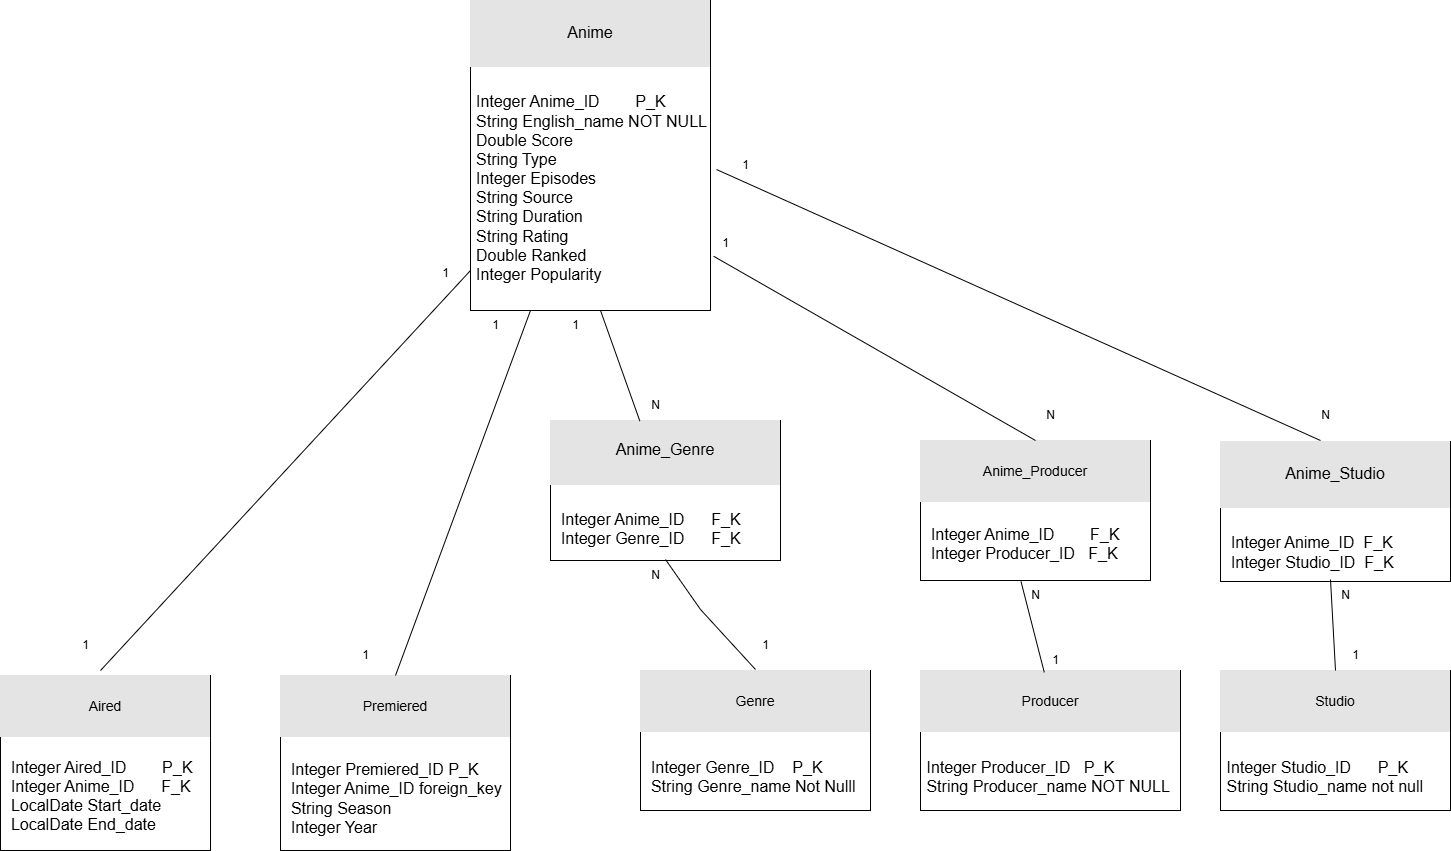

The diagram above was exported from draw.io. Its source (the exported page's mxGraphModel, read from the mxfile embedded in the PNG):
<mxGraphModel dx="2117" dy="557" grid="1" gridSize="10" guides="1" tooltips="1" connect="1" arrows="1" fold="1" page="1" pageScale="1" pageWidth="827" pageHeight="1169" background="none" math="0" shadow="0">
  <root>
    <mxCell id="0" />
    <mxCell id="1" parent="0" />
    <mxCell id="LKjllhAMSqrUVAPRnhSR-2" value="&lt;div style=&quot;box-sizing: border-box; width: 100%; background: rgb(228, 228, 228); padding: 2px;&quot;&gt;&lt;font style=&quot;font-size: 14px;&quot;&gt;&lt;br&gt;&lt;/font&gt;&lt;/div&gt;&lt;div style=&quot;text-align: center; box-sizing: border-box; width: 100%; background: rgb(228, 228, 228); padding: 2px;&quot;&gt;&lt;font size=&quot;3&quot; style=&quot;&quot;&gt;Anime&lt;/font&gt;&lt;/div&gt;&lt;div style=&quot;box-sizing: border-box; width: 100%; background: rgb(228, 228, 228); padding: 2px;&quot;&gt;&lt;font size=&quot;3&quot;&gt;&lt;br&gt;&lt;/font&gt;&lt;/div&gt;&lt;table style=&quot;width: 100%;&quot; cellpadding=&quot;2&quot; cellspacing=&quot;0&quot;&gt;&lt;tbody&gt;&lt;tr&gt;&lt;td&gt;&lt;/td&gt;&lt;td&gt;&lt;font size=&quot;3&quot;&gt;&lt;br&gt;&lt;/font&gt;&lt;/td&gt;&lt;/tr&gt;&lt;tr&gt;&lt;td&gt;&lt;/td&gt;&lt;td&gt;&lt;font size=&quot;3&quot;&gt;&lt;span class=&quot;&quot;&gt;Integer Anime_ID&amp;nbsp; &amp;nbsp; &amp;nbsp; &amp;nbsp; P_K&lt;br&gt;&lt;/span&gt;&lt;span class=&quot;&quot;&gt;String English_name NOT NULL&lt;br&gt;&lt;/span&gt;&lt;span class=&quot;&quot;&gt;Double Score&lt;br&gt;&lt;/span&gt;&lt;span class=&quot;&quot;&gt;String Type&lt;br&gt;&lt;/span&gt;&lt;span class=&quot;&quot;&gt;Integer Episodes&lt;br&gt;&lt;/span&gt;&lt;span class=&quot;&quot;&gt;String Source&lt;br&gt;&lt;/span&gt;&lt;span class=&quot;&quot;&gt;String Duration&lt;br&gt;&lt;/span&gt;&lt;span class=&quot;&quot;&gt;String Rating&lt;br&gt;&lt;/span&gt;&lt;span class=&quot;&quot;&gt;Double Ranked&lt;br&gt;&lt;/span&gt;&lt;span class=&quot;&quot;&gt;Integer Popularity&lt;/span&gt;&lt;br&gt;&lt;br&gt;&lt;/font&gt;&lt;/td&gt;&lt;/tr&gt;&lt;/tbody&gt;&lt;/table&gt;" style="verticalAlign=top;align=left;overflow=fill;html=1;whiteSpace=wrap;" parent="1" vertex="1">
      <mxGeometry x="210" y="70" width="240" height="310" as="geometry" />
    </mxCell>
    <mxCell id="XcMjGIo-kZ1OuJKbRMXu-1" value="&lt;div style=&quot;box-sizing: border-box; width: 100%; background: rgb(228, 228, 228); padding: 2px;&quot;&gt;&lt;font style=&quot;font-size: 14px;&quot;&gt;&lt;br&gt;&lt;/font&gt;&lt;/div&gt;&lt;div style=&quot;text-align: center; box-sizing: border-box; width: 100%; background: rgb(228, 228, 228); padding: 2px;&quot;&gt;&lt;span style=&quot;font-size: 14px;&quot;&gt;Genre&lt;/span&gt;&lt;/div&gt;&lt;div style=&quot;box-sizing: border-box; width: 100%; background: rgb(228, 228, 228); padding: 2px;&quot;&gt;&lt;font style=&quot;font-size: 14px;&quot;&gt;&lt;br&gt;&lt;/font&gt;&lt;/div&gt;&lt;table style=&quot;width: 100%;&quot; cellpadding=&quot;2&quot; cellspacing=&quot;0&quot;&gt;&lt;tbody&gt;&lt;tr&gt;&lt;td&gt;&lt;/td&gt;&lt;td&gt;&lt;font size=&quot;3&quot;&gt;&lt;br&gt;&lt;/font&gt;&lt;/td&gt;&lt;/tr&gt;&lt;tr&gt;&lt;td&gt;&lt;font size=&quot;3&quot;&gt;&lt;span class=&quot;&quot;&gt;&amp;nbsp; Integer Genre_ID&amp;nbsp; &amp;nbsp; P_K&lt;br&gt;&lt;/span&gt;&lt;span class=&quot;&quot;&gt;&amp;nbsp; String Genre_name Not Nulll&lt;/span&gt;&lt;/font&gt;&lt;/td&gt;&lt;td&gt;&lt;font size=&quot;3&quot;&gt;&lt;br&gt;&lt;br&gt;&lt;/font&gt;&lt;/td&gt;&lt;/tr&gt;&lt;/tbody&gt;&lt;/table&gt;" style="verticalAlign=top;align=left;overflow=fill;html=1;whiteSpace=wrap;" parent="1" vertex="1">
      <mxGeometry x="380" y="740" width="230" height="140" as="geometry" />
    </mxCell>
    <mxCell id="XcMjGIo-kZ1OuJKbRMXu-2" value="&lt;div style=&quot;box-sizing: border-box; width: 100%; background: rgb(228, 228, 228); padding: 2px;&quot;&gt;&lt;font style=&quot;font-size: 14px;&quot;&gt;&lt;br&gt;&lt;/font&gt;&lt;/div&gt;&lt;div style=&quot;text-align: center; box-sizing: border-box; width: 100%; background: rgb(228, 228, 228); padding: 2px;&quot;&gt;&lt;span style=&quot;font-size: 14px;&quot;&gt;Producer&lt;/span&gt;&lt;/div&gt;&lt;div style=&quot;box-sizing: border-box; width: 100%; background: rgb(228, 228, 228); padding: 2px;&quot;&gt;&lt;font style=&quot;font-size: 14px;&quot;&gt;&lt;br&gt;&lt;/font&gt;&lt;/div&gt;&lt;table style=&quot;width: 100%;&quot; cellpadding=&quot;2&quot; cellspacing=&quot;0&quot;&gt;&lt;tbody&gt;&lt;tr&gt;&lt;td&gt;&lt;/td&gt;&lt;td&gt;&lt;font size=&quot;3&quot;&gt;&lt;br&gt;&lt;/font&gt;&lt;/td&gt;&lt;/tr&gt;&lt;tr&gt;&lt;td&gt;&lt;font size=&quot;3&quot;&gt;&lt;span class=&quot;&quot;&gt;&amp;nbsp;Integer Producer_ID&amp;nbsp; &amp;nbsp;P_K&amp;nbsp;&lt;br&gt;&lt;/span&gt;&lt;span class=&quot;&quot;&gt;&amp;nbsp;String Producer_name NOT NULL&lt;/span&gt;&lt;/font&gt;&lt;/td&gt;&lt;td&gt;&lt;font size=&quot;3&quot;&gt;&lt;br&gt;&lt;br&gt;&lt;/font&gt;&lt;/td&gt;&lt;/tr&gt;&lt;/tbody&gt;&lt;/table&gt;" style="verticalAlign=top;align=left;overflow=fill;html=1;whiteSpace=wrap;" parent="1" vertex="1">
      <mxGeometry x="660" y="740" width="260" height="140" as="geometry" />
    </mxCell>
    <mxCell id="XcMjGIo-kZ1OuJKbRMXu-3" value="&lt;div style=&quot;box-sizing: border-box; width: 100%; background: rgb(228, 228, 228); padding: 2px;&quot;&gt;&lt;font style=&quot;font-size: 14px;&quot;&gt;&lt;br&gt;&lt;/font&gt;&lt;/div&gt;&lt;div style=&quot;text-align: center; box-sizing: border-box; width: 100%; background: rgb(228, 228, 228); padding: 2px;&quot;&gt;&lt;span style=&quot;font-size: 14px;&quot;&gt;Studio&lt;/span&gt;&lt;/div&gt;&lt;div style=&quot;box-sizing: border-box; width: 100%; background: rgb(228, 228, 228); padding: 2px;&quot;&gt;&lt;font style=&quot;font-size: 14px;&quot;&gt;&lt;br&gt;&lt;/font&gt;&lt;/div&gt;&lt;table style=&quot;width: 100%;&quot; cellpadding=&quot;2&quot; cellspacing=&quot;0&quot;&gt;&lt;tbody&gt;&lt;tr&gt;&lt;td&gt;&lt;/td&gt;&lt;td&gt;&lt;font size=&quot;3&quot;&gt;&lt;br&gt;&lt;/font&gt;&lt;/td&gt;&lt;/tr&gt;&lt;tr&gt;&lt;td&gt;&lt;/td&gt;&lt;td&gt;&lt;font size=&quot;3&quot;&gt;&lt;span class=&quot;&quot;&gt;Integer Studio_ID&amp;nbsp; &amp;nbsp; &amp;nbsp; P_K&amp;nbsp;&lt;br&gt;&lt;/span&gt;&lt;span class=&quot;&quot;&gt;String Studio_name not null&lt;/span&gt;&lt;/font&gt;&lt;/td&gt;&lt;/tr&gt;&lt;/tbody&gt;&lt;/table&gt;" style="verticalAlign=top;align=left;overflow=fill;html=1;whiteSpace=wrap;" parent="1" vertex="1">
      <mxGeometry x="960" y="740" width="230" height="140" as="geometry" />
    </mxCell>
    <mxCell id="XcMjGIo-kZ1OuJKbRMXu-4" style="edgeStyle=orthogonalEdgeStyle;rounded=0;orthogonalLoop=1;jettySize=auto;html=1;exitX=0.5;exitY=1;exitDx=0;exitDy=0;" parent="1" source="XcMjGIo-kZ1OuJKbRMXu-3" target="XcMjGIo-kZ1OuJKbRMXu-3" edge="1">
      <mxGeometry relative="1" as="geometry" />
    </mxCell>
    <mxCell id="XcMjGIo-kZ1OuJKbRMXu-5" value="&lt;div style=&quot;box-sizing: border-box; width: 100%; background: rgb(228, 228, 228); padding: 2px;&quot;&gt;&lt;font style=&quot;font-size: 14px;&quot;&gt;&lt;br&gt;&lt;/font&gt;&lt;/div&gt;&lt;div style=&quot;text-align: center; box-sizing: border-box; width: 100%; background: rgb(228, 228, 228); padding: 2px;&quot;&gt;&lt;span style=&quot;font-size: 14px;&quot;&gt;Aired&lt;/span&gt;&lt;/div&gt;&lt;div style=&quot;box-sizing: border-box; width: 100%; background: rgb(228, 228, 228); padding: 2px;&quot;&gt;&lt;font style=&quot;font-size: 14px;&quot;&gt;&lt;br&gt;&lt;/font&gt;&lt;/div&gt;&lt;table style=&quot;width: 100%;&quot; cellpadding=&quot;2&quot; cellspacing=&quot;0&quot;&gt;&lt;tbody&gt;&lt;tr&gt;&lt;td&gt;&lt;/td&gt;&lt;td&gt;&lt;br&gt;&lt;/td&gt;&lt;/tr&gt;&lt;tr&gt;&lt;td&gt;&lt;font size=&quot;3&quot;&gt;&lt;span class=&quot;&quot;&gt;&amp;nbsp; Integer Aired_ID&amp;nbsp; &amp;nbsp; &amp;nbsp; &amp;nbsp;&amp;nbsp;&lt;/span&gt;&lt;/font&gt;&lt;span style=&quot;font-size: medium;&quot;&gt;P_K&lt;/span&gt;&lt;font size=&quot;3&quot;&gt;&lt;span class=&quot;&quot;&gt;&lt;br&gt;&lt;/span&gt;&lt;span class=&quot;&quot;&gt;&amp;nbsp; Integer Anime_ID&amp;nbsp; &amp;nbsp; &amp;nbsp;&amp;nbsp;&lt;/span&gt;&lt;/font&gt;&lt;span style=&quot;font-size: medium;&quot;&gt;F_K&lt;/span&gt;&lt;font size=&quot;3&quot;&gt;&lt;span class=&quot;&quot;&gt;&lt;br&gt;&lt;/span&gt;&lt;span class=&quot;&quot;&gt;&amp;nbsp; LocalDate Start_date&lt;br&gt;&lt;/span&gt;&lt;span class=&quot;&quot;&gt;&amp;nbsp; LocalDate End_date&lt;/span&gt;&lt;/font&gt;&lt;/td&gt;&lt;td&gt;&lt;font size=&quot;3&quot;&gt;&lt;br&gt;&lt;br&gt;&lt;/font&gt;&lt;/td&gt;&lt;/tr&gt;&lt;/tbody&gt;&lt;/table&gt;" style="verticalAlign=top;align=left;overflow=fill;html=1;whiteSpace=wrap;" parent="1" vertex="1">
      <mxGeometry x="-260" y="745" width="210" height="175" as="geometry" />
    </mxCell>
    <mxCell id="XcMjGIo-kZ1OuJKbRMXu-6" value="&lt;div style=&quot;box-sizing: border-box; width: 100%; background: rgb(228, 228, 228); padding: 2px;&quot;&gt;&lt;font style=&quot;font-size: 14px;&quot;&gt;&lt;br&gt;&lt;/font&gt;&lt;/div&gt;&lt;div style=&quot;text-align: center; box-sizing: border-box; width: 100%; background: rgb(228, 228, 228); padding: 2px;&quot;&gt;&lt;span style=&quot;font-size: 14px;&quot;&gt;Premiered&lt;/span&gt;&lt;/div&gt;&lt;div style=&quot;box-sizing: border-box; width: 100%; background: rgb(228, 228, 228); padding: 2px;&quot;&gt;&lt;font style=&quot;font-size: 14px;&quot;&gt;&lt;br&gt;&lt;/font&gt;&lt;/div&gt;&lt;table style=&quot;width: 100%;&quot; cellpadding=&quot;2&quot; cellspacing=&quot;0&quot;&gt;&lt;tbody&gt;&lt;tr&gt;&lt;td&gt;&lt;/td&gt;&lt;td&gt;&lt;font style=&quot;font-size: 14px;&quot;&gt;&lt;br&gt;&lt;/font&gt;&lt;/td&gt;&lt;/tr&gt;&lt;tr&gt;&lt;td&gt;&lt;font size=&quot;3&quot;&gt;&lt;span class=&quot;&quot;&gt;&amp;nbsp; Integer Premiered_ID P_K&lt;br&gt;&lt;/span&gt;&lt;span class=&quot;&quot;&gt;&amp;nbsp; Integer Anime_ID foreign_key&lt;br&gt;&lt;/span&gt;&lt;span class=&quot;&quot;&gt;&amp;nbsp; String Season&lt;br&gt;&lt;/span&gt;&lt;span class=&quot;&quot;&gt;&amp;nbsp; Integer Year&lt;/span&gt;&lt;/font&gt;&lt;/td&gt;&lt;td&gt;&lt;font size=&quot;3&quot;&gt;&lt;br&gt;&lt;br&gt;&lt;/font&gt;&lt;/td&gt;&lt;/tr&gt;&lt;/tbody&gt;&lt;/table&gt;" style="verticalAlign=top;align=left;overflow=fill;html=1;whiteSpace=wrap;" parent="1" vertex="1">
      <mxGeometry x="20" y="745" width="230" height="175" as="geometry" />
    </mxCell>
    <mxCell id="XcMjGIo-kZ1OuJKbRMXu-7" value="&lt;div style=&quot;box-sizing: border-box; width: 100%; background: rgb(228, 228, 228); padding: 2px;&quot;&gt;&lt;font style=&quot;font-size: 12px;&quot;&gt;&lt;br&gt;&lt;/font&gt;&lt;/div&gt;&lt;div style=&quot;text-align: center; box-sizing: border-box; width: 100%; background: rgb(228, 228, 228); padding: 2px;&quot;&gt;&lt;font size=&quot;3&quot;&gt;Anime_Genre&lt;/font&gt;&lt;/div&gt;&lt;div style=&quot;box-sizing: border-box; width: 100%; background: rgb(228, 228, 228); padding: 2px;&quot;&gt;&lt;font size=&quot;3&quot; style=&quot;&quot;&gt;&lt;br&gt;&lt;/font&gt;&lt;/div&gt;&lt;table style=&quot;width: 100%;&quot; cellpadding=&quot;2&quot; cellspacing=&quot;0&quot;&gt;&lt;tbody&gt;&lt;tr&gt;&lt;td&gt;&lt;/td&gt;&lt;td&gt;&lt;font size=&quot;3&quot;&gt;&lt;br&gt;&lt;/font&gt;&lt;/td&gt;&lt;/tr&gt;&lt;tr&gt;&lt;td&gt;&lt;font size=&quot;3&quot;&gt;&lt;span class=&quot;&quot;&gt;&amp;nbsp; Integer Anime_ID&amp;nbsp; &amp;nbsp; &amp;nbsp;&amp;nbsp;&lt;/span&gt;&lt;/font&gt;&lt;span style=&quot;font-size: medium;&quot;&gt;F_K&lt;br&gt;&lt;/span&gt;&lt;font size=&quot;3&quot;&gt;&lt;span class=&quot;&quot;&gt;&amp;nbsp;&amp;nbsp;&lt;/span&gt;&lt;span class=&quot;&quot;&gt;Integer Genre_ID&amp;nbsp; &amp;nbsp; &amp;nbsp; F&lt;/span&gt;&lt;/font&gt;&lt;span style=&quot;font-size: medium;&quot;&gt;_K&lt;/span&gt;&lt;/td&gt;&lt;td&gt;&lt;font size=&quot;3&quot;&gt;&lt;br&gt;&lt;br&gt;&lt;/font&gt;&lt;/td&gt;&lt;/tr&gt;&lt;/tbody&gt;&lt;/table&gt;" style="verticalAlign=top;align=left;overflow=fill;html=1;whiteSpace=wrap;" parent="1" vertex="1">
      <mxGeometry x="290" y="490" width="230" height="140" as="geometry" />
    </mxCell>
    <mxCell id="XcMjGIo-kZ1OuJKbRMXu-8" value="&lt;div style=&quot;box-sizing: border-box; width: 100%; background: rgb(228, 228, 228); padding: 2px;&quot;&gt;&lt;font style=&quot;font-size: 14px;&quot;&gt;&lt;br&gt;&lt;/font&gt;&lt;/div&gt;&lt;div style=&quot;text-align: center; box-sizing: border-box; width: 100%; background: rgb(228, 228, 228); padding: 2px;&quot;&gt;&lt;span style=&quot;font-size: 14px;&quot;&gt;Anime_Producer&lt;/span&gt;&lt;/div&gt;&lt;div style=&quot;box-sizing: border-box; width: 100%; background: rgb(228, 228, 228); padding: 2px;&quot;&gt;&lt;font style=&quot;font-size: 14px;&quot;&gt;&lt;br&gt;&lt;/font&gt;&lt;/div&gt;&lt;table style=&quot;width: 100%;&quot; cellpadding=&quot;2&quot; cellspacing=&quot;0&quot;&gt;&lt;tbody&gt;&lt;tr&gt;&lt;td&gt;&lt;/td&gt;&lt;td&gt;&lt;font style=&quot;font-size: 14px;&quot;&gt;&lt;br&gt;&lt;/font&gt;&lt;/td&gt;&lt;/tr&gt;&lt;tr&gt;&lt;td&gt;&lt;font size=&quot;3&quot;&gt;&lt;span class=&quot;&quot;&gt;&amp;nbsp; Integer Anime_ID&amp;nbsp; &amp;nbsp; &amp;nbsp; &amp;nbsp; F_K&lt;br&gt;&lt;/span&gt;&lt;span class=&quot;&quot;&gt;&amp;nbsp; Integer Producer_ID&amp;nbsp; &amp;nbsp;F_K&lt;/span&gt;&lt;/font&gt;&lt;/td&gt;&lt;td&gt;&lt;font size=&quot;3&quot;&gt;&lt;br&gt;&lt;br&gt;&lt;/font&gt;&lt;/td&gt;&lt;/tr&gt;&lt;/tbody&gt;&lt;/table&gt;" style="verticalAlign=top;align=left;overflow=fill;html=1;whiteSpace=wrap;" parent="1" vertex="1">
      <mxGeometry x="660" y="510" width="230" height="140" as="geometry" />
    </mxCell>
    <mxCell id="XcMjGIo-kZ1OuJKbRMXu-9" value="&lt;div style=&quot;box-sizing: border-box; width: 100%; background: rgb(228, 228, 228); padding: 2px;&quot;&gt;&lt;font style=&quot;font-size: 14px;&quot;&gt;&lt;br&gt;&lt;/font&gt;&lt;/div&gt;&lt;div style=&quot;text-align: center; box-sizing: border-box; width: 100%; background: rgb(228, 228, 228); padding: 2px;&quot;&gt;&lt;font size=&quot;3&quot;&gt;Anime_Studio&lt;/font&gt;&lt;/div&gt;&lt;div style=&quot;box-sizing: border-box; width: 100%; background: rgb(228, 228, 228); padding: 2px;&quot;&gt;&lt;font size=&quot;3&quot; style=&quot;&quot;&gt;&lt;br&gt;&lt;/font&gt;&lt;/div&gt;&lt;table style=&quot;width: 100%;&quot; cellpadding=&quot;2&quot; cellspacing=&quot;0&quot;&gt;&lt;tbody&gt;&lt;tr&gt;&lt;td&gt;&lt;/td&gt;&lt;td&gt;&lt;font size=&quot;3&quot;&gt;&lt;br&gt;&lt;/font&gt;&lt;/td&gt;&lt;/tr&gt;&lt;tr&gt;&lt;td&gt;&lt;font size=&quot;3&quot;&gt;&lt;span class=&quot;&quot;&gt;&amp;nbsp; Integer Anime_ID&amp;nbsp; F_K&lt;br&gt;&lt;/span&gt;&lt;span class=&quot;&quot;&gt;&amp;nbsp; Integer Studio_ID&amp;nbsp; F_K&lt;/span&gt;&lt;/font&gt;&lt;/td&gt;&lt;td&gt;&lt;font size=&quot;3&quot;&gt;&lt;br&gt;&lt;br&gt;&lt;/font&gt;&lt;/td&gt;&lt;/tr&gt;&lt;/tbody&gt;&lt;/table&gt;" style="verticalAlign=top;align=left;overflow=fill;html=1;whiteSpace=wrap;" parent="1" vertex="1">
      <mxGeometry x="960" y="511" width="230" height="140" as="geometry" />
    </mxCell>
    <mxCell id="XcMjGIo-kZ1OuJKbRMXu-10" value="" style="endArrow=none;html=1;rounded=0;entryX=0.5;entryY=1;entryDx=0;entryDy=0;exitX=0.345;exitY=0.004;exitDx=0;exitDy=0;exitPerimeter=0;" parent="1" edge="1">
      <mxGeometry width="50" height="50" relative="1" as="geometry">
        <mxPoint x="379.3499999999999" y="490.55999999999995" as="sourcePoint" />
        <mxPoint x="340" y="380" as="targetPoint" />
      </mxGeometry>
    </mxCell>
    <mxCell id="XcMjGIo-kZ1OuJKbRMXu-11" value="" style="endArrow=none;html=1;rounded=0;exitX=0.5;exitY=1;exitDx=0;exitDy=0;entryX=0.5;entryY=0;entryDx=0;entryDy=0;" parent="1" edge="1">
      <mxGeometry width="50" height="50" relative="1" as="geometry">
        <mxPoint x="405" y="629" as="sourcePoint" />
        <mxPoint x="495" y="739" as="targetPoint" />
        <Array as="points">
          <mxPoint x="440" y="679" />
        </Array>
      </mxGeometry>
    </mxCell>
    <mxCell id="XcMjGIo-kZ1OuJKbRMXu-12" value="" style="endArrow=none;html=1;rounded=0;entryX=1.013;entryY=0.825;entryDx=0;entryDy=0;exitX=0.5;exitY=0;exitDx=0;exitDy=0;entryPerimeter=0;" parent="1" source="XcMjGIo-kZ1OuJKbRMXu-8" target="LKjllhAMSqrUVAPRnhSR-2" edge="1">
      <mxGeometry width="50" height="50" relative="1" as="geometry">
        <mxPoint x="379" y="501" as="sourcePoint" />
        <mxPoint x="320" y="390" as="targetPoint" />
        <Array as="points" />
      </mxGeometry>
    </mxCell>
    <mxCell id="XcMjGIo-kZ1OuJKbRMXu-13" value="" style="endArrow=none;html=1;rounded=0;" parent="1" edge="1">
      <mxGeometry width="50" height="50" relative="1" as="geometry">
        <mxPoint x="1060" y="510" as="sourcePoint" />
        <mxPoint x="456" y="239" as="targetPoint" />
      </mxGeometry>
    </mxCell>
    <mxCell id="XcMjGIo-kZ1OuJKbRMXu-14" value="" style="endArrow=none;html=1;rounded=0;entryX=0.5;entryY=1;entryDx=0;entryDy=0;exitX=0.476;exitY=0.013;exitDx=0;exitDy=0;exitPerimeter=0;" parent="1" source="XcMjGIo-kZ1OuJKbRMXu-2" edge="1">
      <mxGeometry width="50" height="50" relative="1" as="geometry">
        <mxPoint x="819.5" y="762" as="sourcePoint" />
        <mxPoint x="760.5" y="651" as="targetPoint" />
      </mxGeometry>
    </mxCell>
    <mxCell id="XcMjGIo-kZ1OuJKbRMXu-15" value="" style="endArrow=none;html=1;rounded=0;entryX=0.5;entryY=1;entryDx=0;entryDy=0;exitX=0.5;exitY=0;exitDx=0;exitDy=0;" parent="1" source="XcMjGIo-kZ1OuJKbRMXu-3" edge="1">
      <mxGeometry width="50" height="50" relative="1" as="geometry">
        <mxPoint x="1093.5" y="740" as="sourcePoint" />
        <mxPoint x="1070" y="649" as="targetPoint" />
      </mxGeometry>
    </mxCell>
    <mxCell id="XcMjGIo-kZ1OuJKbRMXu-16" value="" style="endArrow=none;html=1;rounded=0;entryX=0.25;entryY=1;entryDx=0;entryDy=0;exitX=0.5;exitY=0;exitDx=0;exitDy=0;" parent="1" source="XcMjGIo-kZ1OuJKbRMXu-6" target="LKjllhAMSqrUVAPRnhSR-2" edge="1">
      <mxGeometry width="50" height="50" relative="1" as="geometry">
        <mxPoint x="110" y="740" as="sourcePoint" />
        <mxPoint x="224" y="380" as="targetPoint" />
        <Array as="points" />
      </mxGeometry>
    </mxCell>
    <mxCell id="XcMjGIo-kZ1OuJKbRMXu-17" value="" style="endArrow=none;html=1;rounded=0;entryX=0.25;entryY=1;entryDx=0;entryDy=0;" parent="1" edge="1">
      <mxGeometry width="50" height="50" relative="1" as="geometry">
        <mxPoint x="-160" y="740" as="sourcePoint" />
        <mxPoint x="210" y="340" as="targetPoint" />
        <Array as="points" />
      </mxGeometry>
    </mxCell>
    <mxCell id="XcMjGIo-kZ1OuJKbRMXu-18" value="1" style="text;html=1;align=center;verticalAlign=middle;resizable=0;points=[];autosize=1;strokeColor=none;fillColor=none;" parent="1" vertex="1">
      <mxGeometry x="170" y="328" width="30" height="30" as="geometry" />
    </mxCell>
    <mxCell id="XcMjGIo-kZ1OuJKbRMXu-19" value="1" style="text;html=1;align=center;verticalAlign=middle;resizable=0;points=[];autosize=1;strokeColor=none;fillColor=none;" parent="1" vertex="1">
      <mxGeometry x="220" y="380" width="30" height="30" as="geometry" />
    </mxCell>
    <mxCell id="XcMjGIo-kZ1OuJKbRMXu-20" value="1" style="text;html=1;align=center;verticalAlign=middle;resizable=0;points=[];autosize=1;strokeColor=none;fillColor=none;" parent="1" vertex="1">
      <mxGeometry x="300" y="380" width="30" height="30" as="geometry" />
    </mxCell>
    <mxCell id="XcMjGIo-kZ1OuJKbRMXu-21" value="1" style="text;html=1;align=center;verticalAlign=middle;resizable=0;points=[];autosize=1;strokeColor=none;fillColor=none;" parent="1" vertex="1">
      <mxGeometry x="450" y="298" width="30" height="30" as="geometry" />
    </mxCell>
    <mxCell id="XcMjGIo-kZ1OuJKbRMXu-22" value="1" style="text;html=1;align=center;verticalAlign=middle;resizable=0;points=[];autosize=1;strokeColor=none;fillColor=none;" parent="1" vertex="1">
      <mxGeometry x="470" y="220" width="30" height="30" as="geometry" />
    </mxCell>
    <mxCell id="XcMjGIo-kZ1OuJKbRMXu-23" value="1" style="text;html=1;align=center;verticalAlign=middle;resizable=0;points=[];autosize=1;strokeColor=none;fillColor=none;" parent="1" vertex="1">
      <mxGeometry x="-190" y="700" width="30" height="30" as="geometry" />
    </mxCell>
    <mxCell id="XcMjGIo-kZ1OuJKbRMXu-24" value="1" style="text;html=1;align=center;verticalAlign=middle;resizable=0;points=[];autosize=1;strokeColor=none;fillColor=none;" parent="1" vertex="1">
      <mxGeometry x="90" y="710" width="30" height="30" as="geometry" />
    </mxCell>
    <mxCell id="XcMjGIo-kZ1OuJKbRMXu-25" value="1" style="text;html=1;align=center;verticalAlign=middle;resizable=0;points=[];autosize=1;strokeColor=none;fillColor=none;" parent="1" vertex="1">
      <mxGeometry x="490" y="700" width="30" height="30" as="geometry" />
    </mxCell>
    <mxCell id="XcMjGIo-kZ1OuJKbRMXu-26" value="1" style="text;html=1;align=center;verticalAlign=middle;resizable=0;points=[];autosize=1;strokeColor=none;fillColor=none;" parent="1" vertex="1">
      <mxGeometry x="780" y="715" width="30" height="30" as="geometry" />
    </mxCell>
    <mxCell id="XcMjGIo-kZ1OuJKbRMXu-27" value="1" style="text;html=1;align=center;verticalAlign=middle;resizable=0;points=[];autosize=1;strokeColor=none;fillColor=none;" parent="1" vertex="1">
      <mxGeometry x="1080" y="710" width="30" height="30" as="geometry" />
    </mxCell>
    <mxCell id="XcMjGIo-kZ1OuJKbRMXu-29" value="N" style="text;html=1;align=center;verticalAlign=middle;resizable=0;points=[];autosize=1;strokeColor=none;fillColor=none;" parent="1" vertex="1">
      <mxGeometry x="380" y="460" width="30" height="30" as="geometry" />
    </mxCell>
    <mxCell id="XcMjGIo-kZ1OuJKbRMXu-30" value="N" style="text;html=1;align=center;verticalAlign=middle;resizable=0;points=[];autosize=1;strokeColor=none;fillColor=none;" parent="1" vertex="1">
      <mxGeometry x="380" y="630" width="30" height="30" as="geometry" />
    </mxCell>
    <mxCell id="XcMjGIo-kZ1OuJKbRMXu-32" value="N" style="text;html=1;align=center;verticalAlign=middle;resizable=0;points=[];autosize=1;strokeColor=none;fillColor=none;" parent="1" vertex="1">
      <mxGeometry x="760" y="650" width="30" height="30" as="geometry" />
    </mxCell>
    <mxCell id="XcMjGIo-kZ1OuJKbRMXu-33" value="N" style="text;html=1;align=center;verticalAlign=middle;resizable=0;points=[];autosize=1;strokeColor=none;fillColor=none;" parent="1" vertex="1">
      <mxGeometry x="775" y="470" width="30" height="30" as="geometry" />
    </mxCell>
    <mxCell id="XcMjGIo-kZ1OuJKbRMXu-34" value="N" style="text;html=1;align=center;verticalAlign=middle;resizable=0;points=[];autosize=1;strokeColor=none;fillColor=none;" parent="1" vertex="1">
      <mxGeometry x="1050" y="470" width="30" height="30" as="geometry" />
    </mxCell>
    <mxCell id="XcMjGIo-kZ1OuJKbRMXu-35" value="N" style="text;html=1;align=center;verticalAlign=middle;resizable=0;points=[];autosize=1;strokeColor=none;fillColor=none;" parent="1" vertex="1">
      <mxGeometry x="1070" y="650" width="30" height="30" as="geometry" />
    </mxCell>
  </root>
</mxGraphModel>